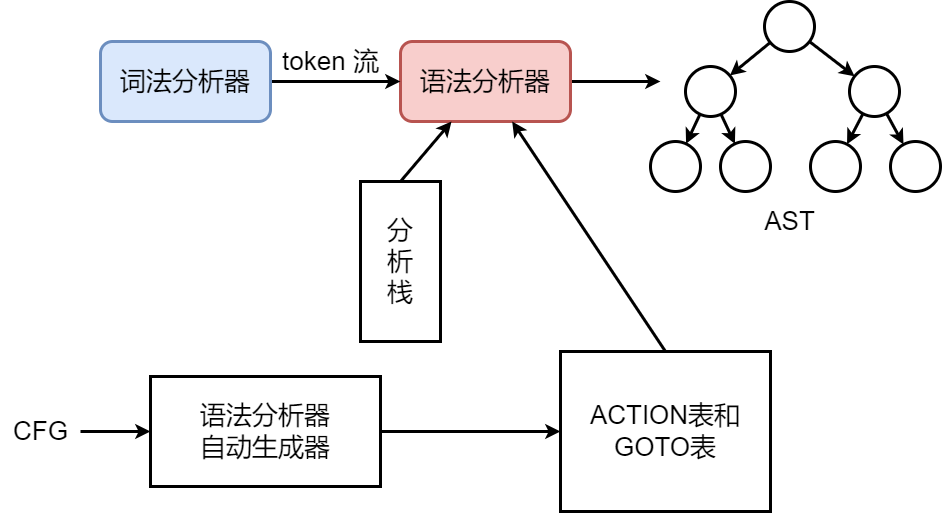

The diagram above was exported from draw.io. Its source (the exported page's mxGraphModel, read from the mxfile embedded in the PNG):
<mxGraphModel dx="794" dy="519" grid="1" gridSize="10" guides="1" tooltips="1" connect="1" arrows="1" fold="1" page="0" pageScale="1" pageWidth="827" pageHeight="1169" background="#ffffff" math="0" shadow="0">
  <root>
    <mxCell id="0" />
    <mxCell id="1" parent="0" />
    <mxCell id="H6_ZV4ZbQzoGpHVVQwKY-5" value="&lt;font style=&quot;font-size: 26px;&quot;&gt;token 流&lt;/font&gt;" style="text;html=1;align=center;verticalAlign=middle;resizable=0;points=[];autosize=1;strokeColor=none;fillColor=none;" parent="1" vertex="1">
      <mxGeometry x="310" y="170" width="120" height="40" as="geometry" />
    </mxCell>
    <mxCell id="H6_ZV4ZbQzoGpHVVQwKY-26" style="rounded=0;orthogonalLoop=1;jettySize=auto;html=1;strokeWidth=3;exitX=1;exitY=0.5;exitDx=0;exitDy=0;" parent="1" source="H6_ZV4ZbQzoGpHVVQwKY-7" edge="1">
      <mxGeometry relative="1" as="geometry">
        <mxPoint x="700" y="210" as="targetPoint" />
      </mxGeometry>
    </mxCell>
    <mxCell id="H6_ZV4ZbQzoGpHVVQwKY-7" value="&lt;font style=&quot;font-size: 26px;&quot;&gt;语法分析器&lt;/font&gt;" style="rounded=1;whiteSpace=wrap;html=1;strokeWidth=3;fillColor=#f8cecc;strokeColor=#b85450;" parent="1" vertex="1">
      <mxGeometry x="440" y="170" width="170" height="80" as="geometry" />
    </mxCell>
    <mxCell id="H6_ZV4ZbQzoGpHVVQwKY-23" style="rounded=0;orthogonalLoop=1;jettySize=auto;html=1;strokeWidth=3;" parent="1" source="H6_ZV4ZbQzoGpHVVQwKY-12" target="H6_ZV4ZbQzoGpHVVQwKY-13" edge="1">
      <mxGeometry relative="1" as="geometry" />
    </mxCell>
    <mxCell id="H6_ZV4ZbQzoGpHVVQwKY-24" style="rounded=0;orthogonalLoop=1;jettySize=auto;html=1;strokeWidth=3;" parent="1" source="H6_ZV4ZbQzoGpHVVQwKY-12" target="H6_ZV4ZbQzoGpHVVQwKY-14" edge="1">
      <mxGeometry relative="1" as="geometry" />
    </mxCell>
    <mxCell id="H6_ZV4ZbQzoGpHVVQwKY-12" value="" style="ellipse;whiteSpace=wrap;html=1;aspect=fixed;strokeWidth=3;" parent="1" vertex="1">
      <mxGeometry x="804" y="130" width="50" height="50" as="geometry" />
    </mxCell>
    <mxCell id="H6_ZV4ZbQzoGpHVVQwKY-19" style="rounded=0;orthogonalLoop=1;jettySize=auto;html=1;strokeWidth=3;" parent="1" source="H6_ZV4ZbQzoGpHVVQwKY-13" target="H6_ZV4ZbQzoGpHVVQwKY-15" edge="1">
      <mxGeometry relative="1" as="geometry" />
    </mxCell>
    <mxCell id="H6_ZV4ZbQzoGpHVVQwKY-20" style="rounded=0;orthogonalLoop=1;jettySize=auto;html=1;strokeWidth=3;" parent="1" source="H6_ZV4ZbQzoGpHVVQwKY-13" target="H6_ZV4ZbQzoGpHVVQwKY-16" edge="1">
      <mxGeometry relative="1" as="geometry" />
    </mxCell>
    <mxCell id="H6_ZV4ZbQzoGpHVVQwKY-13" value="" style="ellipse;whiteSpace=wrap;html=1;aspect=fixed;strokeWidth=3;" parent="1" vertex="1">
      <mxGeometry x="725" y="195" width="50" height="50" as="geometry" />
    </mxCell>
    <mxCell id="H6_ZV4ZbQzoGpHVVQwKY-21" style="rounded=0;orthogonalLoop=1;jettySize=auto;html=1;strokeWidth=3;" parent="1" source="H6_ZV4ZbQzoGpHVVQwKY-14" target="H6_ZV4ZbQzoGpHVVQwKY-17" edge="1">
      <mxGeometry relative="1" as="geometry" />
    </mxCell>
    <mxCell id="H6_ZV4ZbQzoGpHVVQwKY-22" style="rounded=0;orthogonalLoop=1;jettySize=auto;html=1;strokeWidth=3;" parent="1" source="H6_ZV4ZbQzoGpHVVQwKY-14" target="H6_ZV4ZbQzoGpHVVQwKY-18" edge="1">
      <mxGeometry relative="1" as="geometry" />
    </mxCell>
    <mxCell id="H6_ZV4ZbQzoGpHVVQwKY-14" value="" style="ellipse;whiteSpace=wrap;html=1;aspect=fixed;strokeWidth=3;" parent="1" vertex="1">
      <mxGeometry x="889" y="195" width="50" height="50" as="geometry" />
    </mxCell>
    <mxCell id="H6_ZV4ZbQzoGpHVVQwKY-15" value="" style="ellipse;whiteSpace=wrap;html=1;aspect=fixed;strokeWidth=3;" parent="1" vertex="1">
      <mxGeometry x="690" y="270" width="50" height="50" as="geometry" />
    </mxCell>
    <mxCell id="H6_ZV4ZbQzoGpHVVQwKY-16" value="" style="ellipse;whiteSpace=wrap;html=1;aspect=fixed;strokeWidth=3;" parent="1" vertex="1">
      <mxGeometry x="760" y="270" width="50" height="50" as="geometry" />
    </mxCell>
    <mxCell id="H6_ZV4ZbQzoGpHVVQwKY-17" value="" style="ellipse;whiteSpace=wrap;html=1;aspect=fixed;strokeWidth=3;" parent="1" vertex="1">
      <mxGeometry x="850" y="270" width="50" height="50" as="geometry" />
    </mxCell>
    <mxCell id="H6_ZV4ZbQzoGpHVVQwKY-18" value="" style="ellipse;whiteSpace=wrap;html=1;aspect=fixed;strokeWidth=3;" parent="1" vertex="1">
      <mxGeometry x="930" y="270" width="50" height="50" as="geometry" />
    </mxCell>
    <mxCell id="H6_ZV4ZbQzoGpHVVQwKY-25" value="&lt;font style=&quot;font-size: 26px;&quot;&gt;AST&lt;/font&gt;" style="text;html=1;align=center;verticalAlign=middle;resizable=0;points=[];autosize=1;strokeColor=none;fillColor=none;" parent="1" vertex="1">
      <mxGeometry x="794" y="330" width="70" height="40" as="geometry" />
    </mxCell>
    <mxCell id="IcOENTnUSr4vFstUK4Az-17" style="edgeStyle=orthogonalEdgeStyle;rounded=0;orthogonalLoop=1;jettySize=auto;html=1;strokeWidth=3;" parent="1" source="IcOENTnUSr4vFstUK4Az-3" target="H6_ZV4ZbQzoGpHVVQwKY-7" edge="1">
      <mxGeometry relative="1" as="geometry" />
    </mxCell>
    <mxCell id="IcOENTnUSr4vFstUK4Az-3" value="&lt;span style=&quot;font-size: 26px;&quot;&gt;词法分析器&lt;/span&gt;" style="rounded=1;whiteSpace=wrap;html=1;strokeWidth=3;fillColor=#dae8fc;strokeColor=#6c8ebf;" parent="1" vertex="1">
      <mxGeometry x="140" y="170" width="170" height="80" as="geometry" />
    </mxCell>
    <mxCell id="IcOENTnUSr4vFstUK4Az-7" style="rounded=0;orthogonalLoop=1;jettySize=auto;html=1;strokeWidth=3;exitX=0.5;exitY=0;exitDx=0;exitDy=0;" parent="1" source="IcOENTnUSr4vFstUK4Az-4" target="H6_ZV4ZbQzoGpHVVQwKY-7" edge="1">
      <mxGeometry relative="1" as="geometry" />
    </mxCell>
    <mxCell id="IcOENTnUSr4vFstUK4Az-4" value="&lt;font style=&quot;font-size: 26px;&quot;&gt;分&lt;/font&gt;&lt;div style=&quot;font-size: 26px;&quot;&gt;&lt;font style=&quot;font-size: 26px;&quot;&gt;析&lt;/font&gt;&lt;/div&gt;&lt;div style=&quot;font-size: 26px;&quot;&gt;&lt;font style=&quot;font-size: 26px;&quot;&gt;栈&lt;/font&gt;&lt;/div&gt;" style="rounded=0;whiteSpace=wrap;html=1;strokeWidth=3;" parent="1" vertex="1">
      <mxGeometry x="400" y="310" width="80" height="160" as="geometry" />
    </mxCell>
    <mxCell id="IcOENTnUSr4vFstUK4Az-9" style="rounded=0;orthogonalLoop=1;jettySize=auto;html=1;strokeWidth=3;exitX=0.5;exitY=0;exitDx=0;exitDy=0;" parent="1" source="IcOENTnUSr4vFstUK4Az-8" target="H6_ZV4ZbQzoGpHVVQwKY-7" edge="1">
      <mxGeometry relative="1" as="geometry" />
    </mxCell>
    <mxCell id="IcOENTnUSr4vFstUK4Az-8" value="&lt;span style=&quot;font-size: 26px;&quot;&gt;ACTION表和GOTO表&lt;/span&gt;" style="rounded=0;whiteSpace=wrap;html=1;strokeWidth=3;" parent="1" vertex="1">
      <mxGeometry x="600" y="480" width="210" height="160" as="geometry" />
    </mxCell>
    <mxCell id="IcOENTnUSr4vFstUK4Az-12" style="edgeStyle=orthogonalEdgeStyle;rounded=0;orthogonalLoop=1;jettySize=auto;html=1;strokeWidth=3;" parent="1" source="IcOENTnUSr4vFstUK4Az-11" target="IcOENTnUSr4vFstUK4Az-8" edge="1">
      <mxGeometry relative="1" as="geometry" />
    </mxCell>
    <mxCell id="IcOENTnUSr4vFstUK4Az-11" value="&lt;span style=&quot;font-size: 26px;&quot;&gt;语法分析器&lt;/span&gt;&lt;div&gt;&lt;span style=&quot;font-size: 26px;&quot;&gt;自动生成器&lt;/span&gt;&lt;/div&gt;" style="rounded=0;whiteSpace=wrap;html=1;strokeWidth=3;" parent="1" vertex="1">
      <mxGeometry x="190" y="505" width="230" height="110" as="geometry" />
    </mxCell>
    <mxCell id="IcOENTnUSr4vFstUK4Az-19" style="edgeStyle=orthogonalEdgeStyle;rounded=0;orthogonalLoop=1;jettySize=auto;html=1;strokeWidth=3;" parent="1" source="IcOENTnUSr4vFstUK4Az-18" target="IcOENTnUSr4vFstUK4Az-11" edge="1">
      <mxGeometry relative="1" as="geometry" />
    </mxCell>
    <mxCell id="IcOENTnUSr4vFstUK4Az-18" value="&lt;font style=&quot;font-size: 26px;&quot;&gt;CFG&lt;/font&gt;" style="text;html=1;align=center;verticalAlign=middle;resizable=0;points=[];autosize=1;strokeColor=none;fillColor=none;" parent="1" vertex="1">
      <mxGeometry x="40" y="540" width="80" height="40" as="geometry" />
    </mxCell>
  </root>
</mxGraphModel>